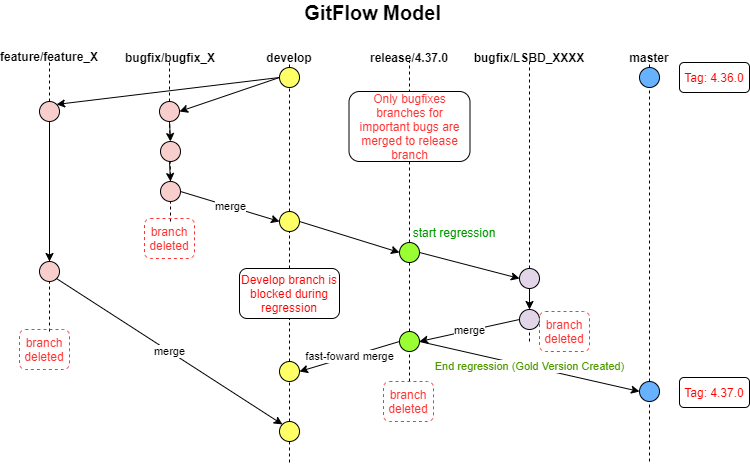

The diagram above was exported from draw.io. Its source (the exported page's mxGraphModel, read from the mxfile embedded in the PNG):
<mxGraphModel dx="868" dy="482" grid="1" gridSize="10" guides="1" tooltips="1" connect="1" arrows="1" fold="1" page="1" pageScale="1" pageWidth="827" pageHeight="1169" math="0" shadow="0">
  <root>
    <mxCell id="0" />
    <mxCell id="1" parent="0" />
    <mxCell id="PQfjiqLhXdv6jNj00bwD-1" value="" style="endArrow=none;dashed=1;html=1;" parent="1" source="PQfjiqLhXdv6jNj00bwD-37" edge="1">
      <mxGeometry width="50" height="50" relative="1" as="geometry">
        <mxPoint x="120" y="350" as="sourcePoint" />
        <mxPoint x="120" y="80" as="targetPoint" />
      </mxGeometry>
    </mxCell>
    <mxCell id="PQfjiqLhXdv6jNj00bwD-2" value="" style="endArrow=none;dashed=1;html=1;" parent="1" source="PQfjiqLhXdv6jNj00bwD-10" edge="1">
      <mxGeometry width="50" height="50" relative="1" as="geometry">
        <mxPoint x="240" y="350" as="sourcePoint" />
        <mxPoint x="240" y="80" as="targetPoint" />
      </mxGeometry>
    </mxCell>
    <mxCell id="PQfjiqLhXdv6jNj00bwD-3" value="" style="endArrow=none;dashed=1;html=1;" parent="1" source="PQfjiqLhXdv6jNj00bwD-7" edge="1">
      <mxGeometry width="50" height="50" relative="1" as="geometry">
        <mxPoint x="360" y="350" as="sourcePoint" />
        <mxPoint x="360" y="80" as="targetPoint" />
      </mxGeometry>
    </mxCell>
    <mxCell id="PQfjiqLhXdv6jNj00bwD-4" value="" style="endArrow=none;dashed=1;html=1;" parent="1" source="PQfjiqLhXdv6jNj00bwD-19" edge="1">
      <mxGeometry width="50" height="50" relative="1" as="geometry">
        <mxPoint x="480" y="350" as="sourcePoint" />
        <mxPoint x="480" y="80" as="targetPoint" />
      </mxGeometry>
    </mxCell>
    <mxCell id="PQfjiqLhXdv6jNj00bwD-5" value="" style="endArrow=none;dashed=1;html=1;" parent="1" source="PQfjiqLhXdv6jNj00bwD-21" edge="1">
      <mxGeometry width="50" height="50" relative="1" as="geometry">
        <mxPoint x="600" y="350" as="sourcePoint" />
        <mxPoint x="600" y="80" as="targetPoint" />
      </mxGeometry>
    </mxCell>
    <mxCell id="PQfjiqLhXdv6jNj00bwD-6" value="" style="endArrow=none;dashed=1;html=1;" parent="1" source="PQfjiqLhXdv6jNj00bwD-35" edge="1">
      <mxGeometry width="50" height="50" relative="1" as="geometry">
        <mxPoint x="720" y="480" as="sourcePoint" />
        <mxPoint x="720" y="80" as="targetPoint" />
      </mxGeometry>
    </mxCell>
    <mxCell id="PQfjiqLhXdv6jNj00bwD-7" value="" style="ellipse;whiteSpace=wrap;html=1;aspect=fixed;fillColor=#FFFF66;" parent="1" vertex="1">
      <mxGeometry x="350" y="86" width="20" height="20" as="geometry" />
    </mxCell>
    <mxCell id="PQfjiqLhXdv6jNj00bwD-9" value="" style="endArrow=none;dashed=1;html=1;" parent="1" source="PQfjiqLhXdv6jNj00bwD-17" target="PQfjiqLhXdv6jNj00bwD-7" edge="1">
      <mxGeometry width="50" height="50" relative="1" as="geometry">
        <mxPoint x="360" y="481" as="sourcePoint" />
        <mxPoint x="360" y="80" as="targetPoint" />
      </mxGeometry>
    </mxCell>
    <mxCell id="PQfjiqLhXdv6jNj00bwD-10" value="" style="ellipse;whiteSpace=wrap;html=1;aspect=fixed;fillColor=#f8cecc;" parent="1" vertex="1">
      <mxGeometry x="230" y="120" width="20" height="20" as="geometry" />
    </mxCell>
    <mxCell id="PQfjiqLhXdv6jNj00bwD-11" value="" style="endArrow=none;dashed=1;html=1;" parent="1" source="PQfjiqLhXdv6jNj00bwD-13" target="PQfjiqLhXdv6jNj00bwD-10" edge="1">
      <mxGeometry width="50" height="50" relative="1" as="geometry">
        <mxPoint x="240" y="350" as="sourcePoint" />
        <mxPoint x="240" y="80" as="targetPoint" />
      </mxGeometry>
    </mxCell>
    <mxCell id="PQfjiqLhXdv6jNj00bwD-12" value="" style="ellipse;whiteSpace=wrap;html=1;aspect=fixed;fillColor=#f8cecc;" parent="1" vertex="1">
      <mxGeometry x="231" y="160" width="20" height="20" as="geometry" />
    </mxCell>
    <mxCell id="PQfjiqLhXdv6jNj00bwD-13" value="" style="ellipse;whiteSpace=wrap;html=1;aspect=fixed;fillColor=#f8cecc;" parent="1" vertex="1">
      <mxGeometry x="231" y="200" width="20" height="20" as="geometry" />
    </mxCell>
    <mxCell id="PQfjiqLhXdv6jNj00bwD-14" value="" style="endArrow=none;dashed=1;html=1;" parent="1" target="PQfjiqLhXdv6jNj00bwD-13" edge="1">
      <mxGeometry width="50" height="50" relative="1" as="geometry">
        <mxPoint x="241" y="240" as="sourcePoint" />
        <mxPoint x="240" y="140" as="targetPoint" />
      </mxGeometry>
    </mxCell>
    <mxCell id="PQfjiqLhXdv6jNj00bwD-15" value="" style="ellipse;whiteSpace=wrap;html=1;aspect=fixed;fillColor=#f8cecc;" parent="1" vertex="1">
      <mxGeometry x="110" y="280" width="20" height="20" as="geometry" />
    </mxCell>
    <mxCell id="PQfjiqLhXdv6jNj00bwD-16" value="" style="endArrow=none;dashed=1;html=1;" parent="1" target="PQfjiqLhXdv6jNj00bwD-15" edge="1">
      <mxGeometry width="50" height="50" relative="1" as="geometry">
        <mxPoint x="120" y="350" as="sourcePoint" />
        <mxPoint x="120" y="80" as="targetPoint" />
      </mxGeometry>
    </mxCell>
    <mxCell id="PQfjiqLhXdv6jNj00bwD-17" value="" style="ellipse;whiteSpace=wrap;html=1;aspect=fixed;fillColor=#FFFF66;" parent="1" vertex="1">
      <mxGeometry x="350" y="230" width="20" height="20" as="geometry" />
    </mxCell>
    <mxCell id="PQfjiqLhXdv6jNj00bwD-18" value="" style="endArrow=none;dashed=1;html=1;" parent="1" source="zz_wo8s8fdlsINYCjxyR-24" target="PQfjiqLhXdv6jNj00bwD-17" edge="1">
      <mxGeometry width="50" height="50" relative="1" as="geometry">
        <mxPoint x="360" y="481" as="sourcePoint" />
        <mxPoint x="360" y="120" as="targetPoint" />
      </mxGeometry>
    </mxCell>
    <mxCell id="PQfjiqLhXdv6jNj00bwD-19" value="" style="ellipse;whiteSpace=wrap;html=1;aspect=fixed;fillColor=#99FF33;" parent="1" vertex="1">
      <mxGeometry x="470" y="261" width="20" height="20" as="geometry" />
    </mxCell>
    <mxCell id="PQfjiqLhXdv6jNj00bwD-20" value="" style="endArrow=none;dashed=1;html=1;" parent="1" source="PQfjiqLhXdv6jNj00bwD-24" target="PQfjiqLhXdv6jNj00bwD-19" edge="1">
      <mxGeometry width="50" height="50" relative="1" as="geometry">
        <mxPoint x="480" y="400" as="sourcePoint" />
        <mxPoint x="480" y="80" as="targetPoint" />
      </mxGeometry>
    </mxCell>
    <mxCell id="PQfjiqLhXdv6jNj00bwD-21" value="" style="ellipse;whiteSpace=wrap;html=1;aspect=fixed;fillColor=#e1d5e7;" parent="1" vertex="1">
      <mxGeometry x="590" y="287" width="20" height="20" as="geometry" />
    </mxCell>
    <mxCell id="PQfjiqLhXdv6jNj00bwD-22" value="" style="endArrow=none;dashed=1;html=1;" parent="1" target="PQfjiqLhXdv6jNj00bwD-21" edge="1">
      <mxGeometry width="50" height="50" relative="1" as="geometry">
        <mxPoint x="600" y="360" as="sourcePoint" />
        <mxPoint x="600" y="80" as="targetPoint" />
      </mxGeometry>
    </mxCell>
    <mxCell id="PQfjiqLhXdv6jNj00bwD-23" value="" style="ellipse;whiteSpace=wrap;html=1;aspect=fixed;fillColor=#e1d5e7;" parent="1" vertex="1">
      <mxGeometry x="590" y="328" width="20" height="20" as="geometry" />
    </mxCell>
    <mxCell id="PQfjiqLhXdv6jNj00bwD-24" value="" style="ellipse;whiteSpace=wrap;html=1;aspect=fixed;fillColor=#99FF33;" parent="1" vertex="1">
      <mxGeometry x="470" y="350" width="20" height="20" as="geometry" />
    </mxCell>
    <mxCell id="PQfjiqLhXdv6jNj00bwD-26" value="" style="endArrow=none;dashed=1;html=1;" parent="1" target="PQfjiqLhXdv6jNj00bwD-24" edge="1">
      <mxGeometry width="50" height="50" relative="1" as="geometry">
        <mxPoint x="480" y="400" as="sourcePoint" />
        <mxPoint x="480" y="270" as="targetPoint" />
      </mxGeometry>
    </mxCell>
    <mxCell id="PQfjiqLhXdv6jNj00bwD-27" value="" style="ellipse;whiteSpace=wrap;html=1;aspect=fixed;fillColor=#FFFF66;" parent="1" vertex="1">
      <mxGeometry x="350" y="380" width="20" height="20" as="geometry" />
    </mxCell>
    <mxCell id="PQfjiqLhXdv6jNj00bwD-29" value="" style="endArrow=none;dashed=1;html=1;" parent="1" source="PQfjiqLhXdv6jNj00bwD-30" target="PQfjiqLhXdv6jNj00bwD-27" edge="1">
      <mxGeometry width="50" height="50" relative="1" as="geometry">
        <mxPoint x="360" y="481" as="sourcePoint" />
        <mxPoint x="360" y="250" as="targetPoint" />
      </mxGeometry>
    </mxCell>
    <mxCell id="PQfjiqLhXdv6jNj00bwD-30" value="" style="ellipse;whiteSpace=wrap;html=1;aspect=fixed;fillColor=#FFFF66;" parent="1" vertex="1">
      <mxGeometry x="350" y="440" width="20" height="20" as="geometry" />
    </mxCell>
    <mxCell id="PQfjiqLhXdv6jNj00bwD-32" value="" style="endArrow=none;dashed=1;html=1;" parent="1" target="PQfjiqLhXdv6jNj00bwD-30" edge="1">
      <mxGeometry width="50" height="50" relative="1" as="geometry">
        <mxPoint x="360" y="481" as="sourcePoint" />
        <mxPoint x="360" y="400" as="targetPoint" />
      </mxGeometry>
    </mxCell>
    <mxCell id="PQfjiqLhXdv6jNj00bwD-33" value="" style="ellipse;whiteSpace=wrap;html=1;aspect=fixed;fillColor=#66B2FF;" parent="1" vertex="1">
      <mxGeometry x="710" y="400" width="20" height="20" as="geometry" />
    </mxCell>
    <mxCell id="PQfjiqLhXdv6jNj00bwD-34" value="" style="endArrow=none;dashed=1;html=1;" parent="1" target="PQfjiqLhXdv6jNj00bwD-33" edge="1">
      <mxGeometry width="50" height="50" relative="1" as="geometry">
        <mxPoint x="720" y="480" as="sourcePoint" />
        <mxPoint x="720" y="80" as="targetPoint" />
      </mxGeometry>
    </mxCell>
    <mxCell id="PQfjiqLhXdv6jNj00bwD-35" value="" style="ellipse;whiteSpace=wrap;html=1;aspect=fixed;fillColor=#66B2FF;" parent="1" vertex="1">
      <mxGeometry x="710" y="86" width="20" height="20" as="geometry" />
    </mxCell>
    <mxCell id="PQfjiqLhXdv6jNj00bwD-36" value="" style="endArrow=none;dashed=1;html=1;" parent="1" source="PQfjiqLhXdv6jNj00bwD-33" target="PQfjiqLhXdv6jNj00bwD-35" edge="1">
      <mxGeometry width="50" height="50" relative="1" as="geometry">
        <mxPoint x="720" y="400" as="sourcePoint" />
        <mxPoint x="720" y="80" as="targetPoint" />
      </mxGeometry>
    </mxCell>
    <mxCell id="PQfjiqLhXdv6jNj00bwD-37" value="" style="ellipse;whiteSpace=wrap;html=1;aspect=fixed;fillColor=#f8cecc;" parent="1" vertex="1">
      <mxGeometry x="110" y="120" width="20" height="20" as="geometry" />
    </mxCell>
    <mxCell id="PQfjiqLhXdv6jNj00bwD-38" value="" style="endArrow=none;dashed=1;html=1;" parent="1" source="PQfjiqLhXdv6jNj00bwD-15" target="PQfjiqLhXdv6jNj00bwD-37" edge="1">
      <mxGeometry width="50" height="50" relative="1" as="geometry">
        <mxPoint x="120" y="280" as="sourcePoint" />
        <mxPoint x="120" y="80" as="targetPoint" />
      </mxGeometry>
    </mxCell>
    <mxCell id="PQfjiqLhXdv6jNj00bwD-41" value="" style="endArrow=classic;html=1;exitX=0;exitY=0.5;exitDx=0;exitDy=0;entryX=1;entryY=0;entryDx=0;entryDy=0;" parent="1" source="PQfjiqLhXdv6jNj00bwD-7" target="PQfjiqLhXdv6jNj00bwD-37" edge="1">
      <mxGeometry width="50" height="50" relative="1" as="geometry">
        <mxPoint x="390" y="290" as="sourcePoint" />
        <mxPoint x="440" y="240" as="targetPoint" />
      </mxGeometry>
    </mxCell>
    <mxCell id="PQfjiqLhXdv6jNj00bwD-42" value="" style="endArrow=classic;html=1;exitX=0;exitY=0.5;exitDx=0;exitDy=0;entryX=1;entryY=0.5;entryDx=0;entryDy=0;" parent="1" source="PQfjiqLhXdv6jNj00bwD-7" target="PQfjiqLhXdv6jNj00bwD-10" edge="1">
      <mxGeometry width="50" height="50" relative="1" as="geometry">
        <mxPoint x="390" y="290" as="sourcePoint" />
        <mxPoint x="440" y="240" as="targetPoint" />
      </mxGeometry>
    </mxCell>
    <mxCell id="PQfjiqLhXdv6jNj00bwD-43" value="" style="endArrow=classic;html=1;exitX=0.5;exitY=1;exitDx=0;exitDy=0;" parent="1" source="PQfjiqLhXdv6jNj00bwD-37" edge="1">
      <mxGeometry width="50" height="50" relative="1" as="geometry">
        <mxPoint x="390" y="290" as="sourcePoint" />
        <mxPoint x="120" y="280" as="targetPoint" />
      </mxGeometry>
    </mxCell>
    <mxCell id="PQfjiqLhXdv6jNj00bwD-44" value="merge" style="endArrow=classic;html=1;exitX=1;exitY=1;exitDx=0;exitDy=0;entryX=0;entryY=0;entryDx=0;entryDy=0;" parent="1" source="PQfjiqLhXdv6jNj00bwD-15" target="PQfjiqLhXdv6jNj00bwD-30" edge="1">
      <mxGeometry width="50" height="50" relative="1" as="geometry">
        <mxPoint x="390" y="290" as="sourcePoint" />
        <mxPoint x="340" y="440" as="targetPoint" />
      </mxGeometry>
    </mxCell>
    <mxCell id="PQfjiqLhXdv6jNj00bwD-45" value="merge" style="endArrow=classic;html=1;exitX=1;exitY=0.5;exitDx=0;exitDy=0;entryX=0;entryY=0.5;entryDx=0;entryDy=0;" parent="1" source="PQfjiqLhXdv6jNj00bwD-13" target="PQfjiqLhXdv6jNj00bwD-17" edge="1">
      <mxGeometry width="50" height="50" relative="1" as="geometry">
        <mxPoint x="390" y="290" as="sourcePoint" />
        <mxPoint x="440" y="240" as="targetPoint" />
      </mxGeometry>
    </mxCell>
    <mxCell id="PQfjiqLhXdv6jNj00bwD-46" value="" style="endArrow=classic;html=1;entryX=0;entryY=0.5;entryDx=0;entryDy=0;" parent="1" target="PQfjiqLhXdv6jNj00bwD-19" edge="1">
      <mxGeometry width="50" height="50" relative="1" as="geometry">
        <mxPoint x="370" y="240" as="sourcePoint" />
        <mxPoint x="440" y="240" as="targetPoint" />
      </mxGeometry>
    </mxCell>
    <mxCell id="zz_wo8s8fdlsINYCjxyR-1" value="fast-foward merge" style="endArrow=classic;html=1;exitX=0;exitY=0.5;exitDx=0;exitDy=0;entryX=1;entryY=0.5;entryDx=0;entryDy=0;" edge="1" parent="1" source="PQfjiqLhXdv6jNj00bwD-24" target="PQfjiqLhXdv6jNj00bwD-27">
      <mxGeometry width="50" height="50" relative="1" as="geometry">
        <mxPoint x="390" y="280" as="sourcePoint" />
        <mxPoint x="440" y="230" as="targetPoint" />
      </mxGeometry>
    </mxCell>
    <mxCell id="zz_wo8s8fdlsINYCjxyR-2" value="" style="endArrow=classic;html=1;exitX=1;exitY=0.5;exitDx=0;exitDy=0;entryX=0;entryY=0.5;entryDx=0;entryDy=0;" edge="1" parent="1" source="PQfjiqLhXdv6jNj00bwD-19" target="PQfjiqLhXdv6jNj00bwD-21">
      <mxGeometry width="50" height="50" relative="1" as="geometry">
        <mxPoint x="390" y="280" as="sourcePoint" />
        <mxPoint x="440" y="230" as="targetPoint" />
      </mxGeometry>
    </mxCell>
    <mxCell id="zz_wo8s8fdlsINYCjxyR-4" value="merge" style="endArrow=classic;html=1;exitX=0;exitY=0.5;exitDx=0;exitDy=0;entryX=1;entryY=0.5;entryDx=0;entryDy=0;" edge="1" parent="1" source="PQfjiqLhXdv6jNj00bwD-23" target="PQfjiqLhXdv6jNj00bwD-24">
      <mxGeometry width="50" height="50" relative="1" as="geometry">
        <mxPoint x="390" y="280" as="sourcePoint" />
        <mxPoint x="440" y="230" as="targetPoint" />
      </mxGeometry>
    </mxCell>
    <mxCell id="zz_wo8s8fdlsINYCjxyR-5" value="&lt;font color=&quot;#4d9900&quot;&gt;End regression (Gold Version Created)&lt;/font&gt;" style="endArrow=classic;html=1;exitX=1;exitY=0.5;exitDx=0;exitDy=0;entryX=0;entryY=0.5;entryDx=0;entryDy=0;" edge="1" parent="1" source="PQfjiqLhXdv6jNj00bwD-24" target="PQfjiqLhXdv6jNj00bwD-33">
      <mxGeometry width="50" height="50" relative="1" as="geometry">
        <mxPoint x="390" y="280" as="sourcePoint" />
        <mxPoint x="440" y="230" as="targetPoint" />
      </mxGeometry>
    </mxCell>
    <mxCell id="zz_wo8s8fdlsINYCjxyR-6" value="" style="endArrow=classic;html=1;exitX=0.5;exitY=1;exitDx=0;exitDy=0;entryX=0.5;entryY=0;entryDx=0;entryDy=0;" edge="1" parent="1" source="PQfjiqLhXdv6jNj00bwD-10" target="PQfjiqLhXdv6jNj00bwD-12">
      <mxGeometry width="50" height="50" relative="1" as="geometry">
        <mxPoint x="390" y="280" as="sourcePoint" />
        <mxPoint x="440" y="230" as="targetPoint" />
      </mxGeometry>
    </mxCell>
    <mxCell id="zz_wo8s8fdlsINYCjxyR-7" value="" style="endArrow=classic;html=1;entryX=0.5;entryY=0;entryDx=0;entryDy=0;" edge="1" parent="1" target="PQfjiqLhXdv6jNj00bwD-13">
      <mxGeometry width="50" height="50" relative="1" as="geometry">
        <mxPoint x="240" y="180" as="sourcePoint" />
        <mxPoint x="440" y="230" as="targetPoint" />
      </mxGeometry>
    </mxCell>
    <mxCell id="zz_wo8s8fdlsINYCjxyR-8" value="" style="endArrow=classic;html=1;exitX=0.5;exitY=1;exitDx=0;exitDy=0;entryX=0.5;entryY=0;entryDx=0;entryDy=0;" edge="1" parent="1" source="PQfjiqLhXdv6jNj00bwD-21" target="PQfjiqLhXdv6jNj00bwD-23">
      <mxGeometry width="50" height="50" relative="1" as="geometry">
        <mxPoint x="390" y="280" as="sourcePoint" />
        <mxPoint x="440" y="230" as="targetPoint" />
      </mxGeometry>
    </mxCell>
    <mxCell id="zz_wo8s8fdlsINYCjxyR-9" value="feature/feature_X" style="text;html=1;strokeColor=none;fillColor=none;align=center;verticalAlign=middle;whiteSpace=wrap;rounded=0;fontStyle=1" vertex="1" parent="1">
      <mxGeometry x="100" y="65" width="40" height="20" as="geometry" />
    </mxCell>
    <mxCell id="zz_wo8s8fdlsINYCjxyR-10" value="bugfix/bugfix_X" style="text;html=1;strokeColor=none;fillColor=none;align=center;verticalAlign=middle;whiteSpace=wrap;rounded=0;fontStyle=1" vertex="1" parent="1">
      <mxGeometry x="221" y="66" width="40" height="20" as="geometry" />
    </mxCell>
    <mxCell id="zz_wo8s8fdlsINYCjxyR-11" value="develop" style="text;html=1;strokeColor=none;fillColor=none;align=center;verticalAlign=middle;whiteSpace=wrap;rounded=0;fontStyle=1" vertex="1" parent="1">
      <mxGeometry x="340" y="66" width="40" height="20" as="geometry" />
    </mxCell>
    <mxCell id="zz_wo8s8fdlsINYCjxyR-12" value="release/4.37.0" style="text;html=1;strokeColor=none;fillColor=none;align=center;verticalAlign=middle;whiteSpace=wrap;rounded=0;fontStyle=1" vertex="1" parent="1">
      <mxGeometry x="460" y="66" width="40" height="20" as="geometry" />
    </mxCell>
    <mxCell id="zz_wo8s8fdlsINYCjxyR-13" value="bugfix/LSBD_XXXX" style="text;html=1;strokeColor=none;fillColor=none;align=center;verticalAlign=middle;whiteSpace=wrap;rounded=0;fontStyle=1" vertex="1" parent="1">
      <mxGeometry x="580" y="66" width="40" height="20" as="geometry" />
    </mxCell>
    <mxCell id="zz_wo8s8fdlsINYCjxyR-14" value="master" style="text;html=1;strokeColor=none;fillColor=none;align=center;verticalAlign=middle;whiteSpace=wrap;rounded=0;fontStyle=1" vertex="1" parent="1">
      <mxGeometry x="700" y="66" width="40" height="20" as="geometry" />
    </mxCell>
    <mxCell id="zz_wo8s8fdlsINYCjxyR-15" value="start regression" style="text;html=1;strokeColor=none;fillColor=none;align=center;verticalAlign=middle;whiteSpace=wrap;rounded=0;fontColor=#009900;" vertex="1" parent="1">
      <mxGeometry x="470" y="241" width="110" height="20" as="geometry" />
    </mxCell>
    <mxCell id="zz_wo8s8fdlsINYCjxyR-17" value="branch&lt;br&gt;deleted" style="rounded=1;whiteSpace=wrap;html=1;dashed=1;fillColor=none;fontColor=#FF3333;strokeColor=#FF3333;" vertex="1" parent="1">
      <mxGeometry x="90" y="348" width="50" height="40" as="geometry" />
    </mxCell>
    <mxCell id="zz_wo8s8fdlsINYCjxyR-18" value="branch&lt;br&gt;deleted" style="rounded=1;whiteSpace=wrap;html=1;dashed=1;fillColor=none;fontColor=#FF3333;strokeColor=#FF3333;" vertex="1" parent="1">
      <mxGeometry x="215" y="237" width="50" height="40" as="geometry" />
    </mxCell>
    <mxCell id="zz_wo8s8fdlsINYCjxyR-19" value="branch&lt;br&gt;deleted" style="rounded=1;whiteSpace=wrap;html=1;dashed=1;fillColor=none;fontColor=#FF3333;strokeColor=#FF3333;" vertex="1" parent="1">
      <mxGeometry x="454" y="400" width="50" height="40" as="geometry" />
    </mxCell>
    <mxCell id="zz_wo8s8fdlsINYCjxyR-21" value="branch&lt;br&gt;deleted" style="rounded=1;whiteSpace=wrap;html=1;dashed=1;fillColor=none;fontColor=#FF3333;strokeColor=#FF3333;" vertex="1" parent="1">
      <mxGeometry x="610" y="330" width="50" height="40" as="geometry" />
    </mxCell>
    <mxCell id="zz_wo8s8fdlsINYCjxyR-24" value="Develop branch is blocked during regression" style="rounded=1;whiteSpace=wrap;html=1;fontColor=#FF0000;" vertex="1" parent="1">
      <mxGeometry x="310" y="287" width="100" height="50" as="geometry" />
    </mxCell>
    <mxCell id="zz_wo8s8fdlsINYCjxyR-25" value="" style="endArrow=none;dashed=1;html=1;" edge="1" parent="1" source="PQfjiqLhXdv6jNj00bwD-27" target="zz_wo8s8fdlsINYCjxyR-24">
      <mxGeometry width="50" height="50" relative="1" as="geometry">
        <mxPoint x="360" y="380" as="sourcePoint" />
        <mxPoint x="360" y="250" as="targetPoint" />
      </mxGeometry>
    </mxCell>
    <mxCell id="zz_wo8s8fdlsINYCjxyR-26" value="Only bugfixes branches for important bugs are merged to release branch" style="rounded=1;whiteSpace=wrap;html=1;fontColor=#FF3333;" vertex="1" parent="1">
      <mxGeometry x="419.5" y="110" width="121" height="70" as="geometry" />
    </mxCell>
    <mxCell id="zz_wo8s8fdlsINYCjxyR-28" value="Tag: 4.37.0" style="rounded=1;whiteSpace=wrap;html=1;strokeColor=#000000;fillColor=none;fontColor=#FF0000;" vertex="1" parent="1">
      <mxGeometry x="750" y="396" width="70" height="30" as="geometry" />
    </mxCell>
    <mxCell id="zz_wo8s8fdlsINYCjxyR-29" value="Tag: 4.36.0" style="rounded=1;whiteSpace=wrap;html=1;strokeColor=#000000;fillColor=none;fontColor=#FF0000;" vertex="1" parent="1">
      <mxGeometry x="750" y="81" width="70" height="30" as="geometry" />
    </mxCell>
    <mxCell id="zz_wo8s8fdlsINYCjxyR-31" value="GitFlow Model" style="text;html=1;strokeColor=none;fillColor=none;align=center;verticalAlign=middle;whiteSpace=wrap;rounded=0;fontStyle=1;fontSize=20;" vertex="1" parent="1">
      <mxGeometry x="320" y="21" width="247" height="20" as="geometry" />
    </mxCell>
  </root>
</mxGraphModel>